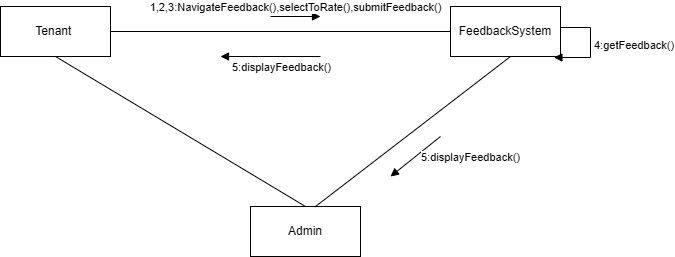

The diagram above was exported from draw.io. Its source (the exported page's mxGraphModel, read from the mxfile embedded in the PNG):
<mxGraphModel dx="1281" dy="596" grid="1" gridSize="10" guides="1" tooltips="1" connect="1" arrows="1" fold="1" page="1" pageScale="1" pageWidth="850" pageHeight="1100" math="0" shadow="0">
  <root>
    <mxCell id="0" />
    <mxCell id="1" parent="0" />
    <mxCell id="mhq2r9yP5ztyPAQcwh84-1" value="Admin" style="html=1;whiteSpace=wrap;" parent="1" vertex="1">
      <mxGeometry x="370" y="330" width="110" height="50" as="geometry" />
    </mxCell>
    <mxCell id="mhq2r9yP5ztyPAQcwh84-2" value="FeedbackSystem" style="html=1;whiteSpace=wrap;" parent="1" vertex="1">
      <mxGeometry x="570" y="130" width="110" height="50" as="geometry" />
    </mxCell>
    <mxCell id="mhq2r9yP5ztyPAQcwh84-3" value="Tenant&amp;nbsp;" style="html=1;whiteSpace=wrap;" parent="1" vertex="1">
      <mxGeometry x="120" y="130" width="110" height="50" as="geometry" />
    </mxCell>
    <mxCell id="mhq2r9yP5ztyPAQcwh84-4" value="" style="line;strokeWidth=1;fillColor=none;align=left;verticalAlign=middle;spacingTop=-1;spacingLeft=3;spacingRight=3;rotatable=0;labelPosition=right;points=[];portConstraint=eastwest;strokeColor=inherit;" parent="1" vertex="1">
      <mxGeometry x="230" y="151" width="340" height="8" as="geometry" />
    </mxCell>
    <mxCell id="mhq2r9yP5ztyPAQcwh84-6" value="" style="endArrow=none;html=1;rounded=0;exitX=0.584;exitY=0.012;exitDx=0;exitDy=0;exitPerimeter=0;" parent="1" source="mhq2r9yP5ztyPAQcwh84-1" edge="1">
      <mxGeometry width="50" height="50" relative="1" as="geometry">
        <mxPoint x="580" y="230" as="sourcePoint" />
        <mxPoint x="630" y="180" as="targetPoint" />
      </mxGeometry>
    </mxCell>
    <mxCell id="mhq2r9yP5ztyPAQcwh84-7" value="" style="endArrow=none;html=1;rounded=0;entryX=0.5;entryY=1;entryDx=0;entryDy=0;exitX=0.5;exitY=0;exitDx=0;exitDy=0;" parent="1" source="mhq2r9yP5ztyPAQcwh84-1" target="mhq2r9yP5ztyPAQcwh84-3" edge="1">
      <mxGeometry width="50" height="50" relative="1" as="geometry">
        <mxPoint x="400" y="340" as="sourcePoint" />
        <mxPoint x="450" y="290" as="targetPoint" />
      </mxGeometry>
    </mxCell>
    <mxCell id="mhq2r9yP5ztyPAQcwh84-8" value="1,2,3:NavigateFeedback(),selectToRate(),submitFeedback()" style="html=1;verticalAlign=bottom;endArrow=block;curved=0;rounded=0;" parent="1" edge="1">
      <mxGeometry width="80" relative="1" as="geometry">
        <mxPoint x="390" y="140" as="sourcePoint" />
        <mxPoint x="440" y="140" as="targetPoint" />
      </mxGeometry>
    </mxCell>
    <mxCell id="mhq2r9yP5ztyPAQcwh84-10" value="4:getFeedback()" style="html=1;align=left;spacingLeft=2;endArrow=block;rounded=0;edgeStyle=orthogonalEdgeStyle;curved=0;rounded=0;entryX=0.94;entryY=1.02;entryDx=0;entryDy=0;entryPerimeter=0;" parent="1" target="mhq2r9yP5ztyPAQcwh84-2" edge="1">
      <mxGeometry relative="1" as="geometry">
        <mxPoint x="680" y="151" as="sourcePoint" />
        <Array as="points">
          <mxPoint x="710" y="151" />
          <mxPoint x="710" y="181" />
        </Array>
        <mxPoint x="685" y="181" as="targetPoint" />
      </mxGeometry>
    </mxCell>
    <mxCell id="mhq2r9yP5ztyPAQcwh84-11" value="5:displayFeedback()" style="html=1;verticalAlign=bottom;endArrow=block;curved=0;rounded=0;" parent="1" edge="1">
      <mxGeometry x="-1" y="42" width="80" relative="1" as="geometry">
        <mxPoint x="560" y="260" as="sourcePoint" />
        <mxPoint x="510" y="300" as="targetPoint" />
        <mxPoint x="4" y="-3" as="offset" />
      </mxGeometry>
    </mxCell>
    <mxCell id="mhq2r9yP5ztyPAQcwh84-12" value="" style="html=1;verticalAlign=bottom;endArrow=block;curved=0;rounded=0;" parent="1" edge="1">
      <mxGeometry width="80" relative="1" as="geometry">
        <mxPoint x="440" y="180" as="sourcePoint" />
        <mxPoint x="340" y="180" as="targetPoint" />
      </mxGeometry>
    </mxCell>
    <mxCell id="mhq2r9yP5ztyPAQcwh84-13" value="5:displayFeedback()" style="edgeLabel;html=1;align=center;verticalAlign=middle;resizable=0;points=[];" parent="mhq2r9yP5ztyPAQcwh84-12" vertex="1" connectable="0">
      <mxGeometry x="-0.316" y="2" relative="1" as="geometry">
        <mxPoint x="-6" y="8" as="offset" />
      </mxGeometry>
    </mxCell>
  </root>
</mxGraphModel>